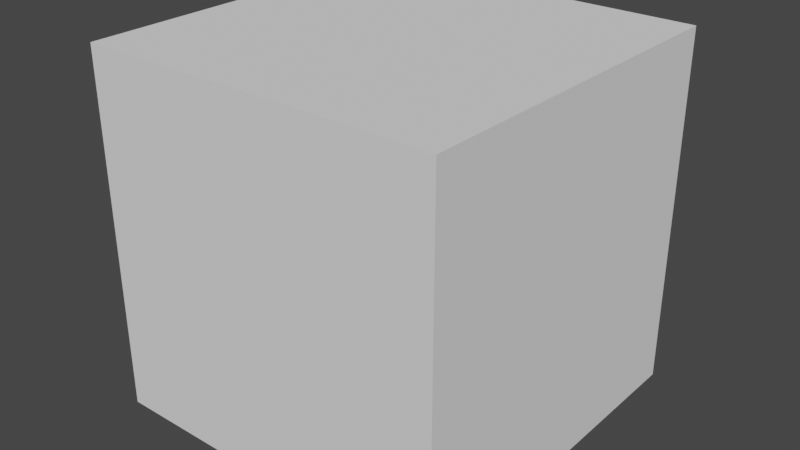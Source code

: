 # Source: button.blend  (saved by Blender 3.6.11; exported with 4.5.12 LTS)
import bpy
from mathutils import Matrix  # noqa: F401  (used for matrix-valued properties, if any)

bpy.ops.wm.read_factory_settings(use_empty=True)
scene = bpy.context.scene
scene.name = 'Scene'

# ---- collections
col_button = bpy.data.collections.new('Button'); scene.collection.children.link(col_button)

# ---- world
world_world = bpy.data.worlds.new('World'); scene.world = world_world
world_world.use_nodes = True; world_world.node_tree.nodes.clear()
_N = world_world.node_tree.nodes; _L = world_world.node_tree.links
n0 = _N.new('ShaderNodeOutputWorld'); n0.name = 'World Output'; n0.location = (300, 300)
n1 = _N.new('ShaderNodeBackground'); n1.name = 'Background'; n1.location = (10, 300)
n1.inputs[0].default_value = (0.05088, 0.05088, 0.05088, 1.0)
_L.new(n1.outputs[0], n0.inputs[0])
n0.is_active_output = True
world_world.color = (0.05088, 0.05088, 0.05088)
world_world.use_sun_shadow = False
world_world.sun_shadow_jitter_overblur = 0.0

# ---- meshes
me_cube = bpy.data.meshes.new('Cube')
me_cube.from_pydata([(-0.3, -0.3, -0.3), (-0.3, -0.3, 0.3), (-0.3, 0.3, -0.3), (-0.3, 0.3, 0.3), (0.3, -0.3, -0.3), (0.3, -0.3, 0.3), (0.3, 0.3, -0.3), (0.3, 0.3, 0.3)], [], [(0, 1, 3, 2), (2, 3, 7, 6), (6, 7, 5, 4), (4, 5, 1, 0), (2, 6, 4, 0), (7, 3, 1, 5)])
_uv = me_cube.uv_layers.new(name='UVMap')
_uv.uv.foreach_set('vector', [0.375, 0.0, 0.625, 0.0, 0.625, 0.25, 0.375, 0.25, 0.375, 0.25, 0.625, 0.25, 0.625, 0.5, 0.375, 0.5, 0.375, 0.5, 0.625, 0.5, 0.625, 0.75, 0.375, 0.75, 0.375, 0.75, 0.625, 0.75, 0.625, 1.0, 0.375, 1.0, 0.125, 0.5, 0.375, 0.5, 0.375, 0.75, 0.125, 0.75, 0.625, 0.5, 0.875, 0.5, 0.875, 0.75, 0.625, 0.75])
me_cube.update()

# ---- objects
ob_cube = bpy.data.objects.new('Cube', me_cube)

# ---- transforms, parenting, visibility, modifiers, constraints
ob_cube.location = (0.0, 0.0, 0.0)

# ---- collection membership
col_button.objects.link(ob_cube)

# ---- scene / render settings (as saved in the file)
scene.frame_start = 1; scene.frame_end = 24; scene.frame_set(0)
scene.render.engine = 'BLENDER_EEVEE_NEXT'
scene.cycles.sampling_pattern = 'TABULATED_SOBOL'
scene.view_settings.view_transform = 'Filmic'
bpy.context.view_layer.update()

# ---- added for rendering (the .blend has no active camera and no usable light): camera, sun
cam_auto = bpy.data.cameras.new('AutoCamera')
cam_auto.lens = 50.0
cam_auto.sensor_width = 36.0
cam_auto.clip_end = 1000.0
ob_auto_camera = bpy.data.objects.new('AutoCamera', cam_auto)
scene.collection.objects.link(ob_auto_camera)
ob_auto_camera.location = (0.961522, -1.15383, 0.769217)
ob_auto_camera.rotation_euler = (1.09748, -7.21219e-08, 0.694738)
scene.camera = ob_auto_camera
light_auto_sun = bpy.data.lights.new('AutoSun', 'SUN')
light_auto_sun.energy = 3.0
light_auto_sun.angle = 0.0523599
ob_auto_sun = bpy.data.objects.new('AutoSun', light_auto_sun)
scene.collection.objects.link(ob_auto_sun)
ob_auto_sun.rotation_euler = (0.872665, 0.174533, 0.523599)
bpy.context.view_layer.update()
